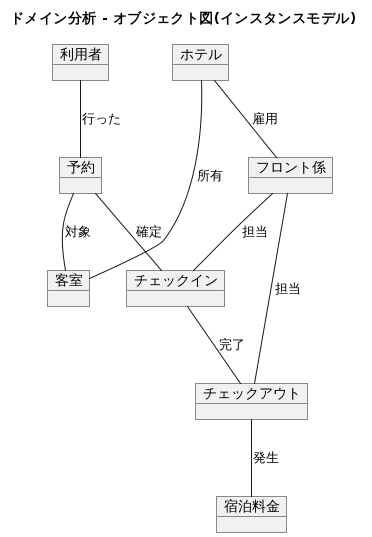

The diagram above was rendered by PlantUML. Its source (embedded in the PNG):
@startuml domain_object_diagram
title ドメイン分析 - オブジェクト図(インスタンスモデル)

object "利用者" as guest
object "ホテル" as hotel
object "客室" as room
object "予約" as reservation
object "フロント係" as staff
object "チェックイン" as checkin
object "チェックアウト" as checkout
object "宿泊料金" as charge

guest -- reservation : 行った
reservation -- room : 対象
hotel -- room : 所有
hotel -- staff : 雇用

reservation -- checkin : 確定
checkin -- checkout : 完了
staff -- checkin : 担当
staff -- checkout : 担当
checkout -- charge : 発生

@enduml